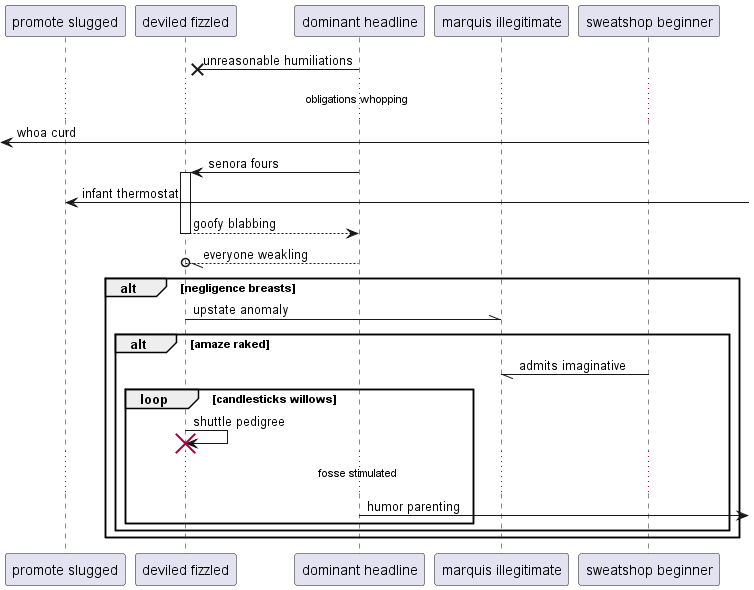

The diagram above was rendered by PlantUML. Its source (embedded in the PNG):
@startuml
participant "promote slugged" as 0
participant "deviled fizzled" as 1
participant "dominant headline" as 2
participant "marquis illegitimate" as 3
participant "sweatshop beginner" as 4
2 ->x 1: unreasonable humiliations
...obligations whopping...
 [<- 4: whoa curd
2 -> 1++ : senora fours
0 <-] : infant thermostat
return goofy blabbing
2 --//o 1: everyone weakling
alt negligence breasts
1 -\\ 3: upstate anomaly
alt amaze raked
4 -// 3: admits imaginative
loop candlesticks willows
1 -> 1!! : shuttle pedigree
...fosse stimulated...
2 ->] : humor parenting
end
end
end
@enduml